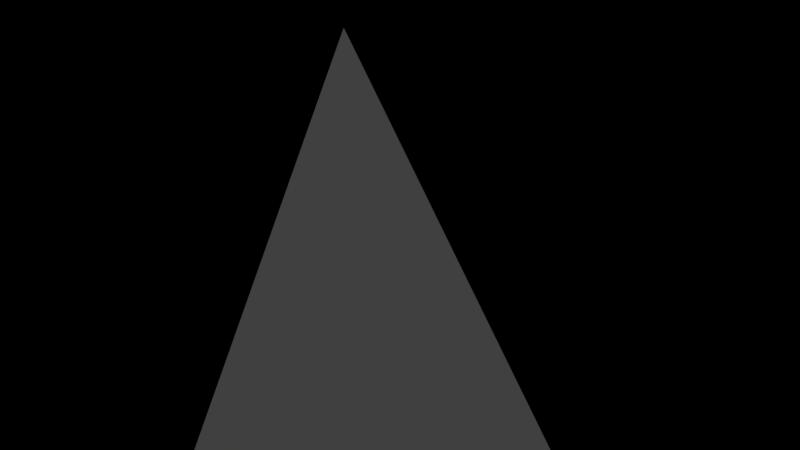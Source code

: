 # Source: landonly.blend  (saved by Blender 2.79.0; exported with 4.5.12 LTS)
import bpy
from mathutils import Matrix  # noqa: F401  (used for matrix-valued properties, if any)

bpy.ops.wm.read_factory_settings(use_empty=True)
scene = bpy.context.scene
scene.name = 'Scene'

# ---- collections
col_collection_1 = bpy.data.collections.new('Collection 1'); scene.collection.children.link(col_collection_1)

# ---- world
world_world = bpy.data.worlds.new('World'); scene.world = world_world
world_world.color = (0.05088, 0.05088, 0.05088)
world_world.use_sun_shadow = False
world_world.sun_shadow_jitter_overblur = 0.0
world_world.cycles.sampling_method = 'MANUAL'

# ---- cameras
cam_camera = bpy.data.cameras.new('Camera')
cam_camera.clip_end = 100.0
cam_camera.lens = 35.0
cam_camera.sensor_width = 32.0
cam_camera.sensor_height = 18.0
cam_camera.ortho_scale = 7.314
cam_camera.dof.focus_distance = 0.0
cam_camera.dof.aperture_fstop = 128.0

# ---- meshes
me_land0mesh = bpy.data.meshes.new('Land0Mesh')
me_land0mesh.from_pydata([(-52.93, -0.634, 17.1), (-42.38, -28.61, -56.73), (49.16, -67.24, -65.77), (33.68, -53.27, 21.67), (-59.24, 48.67, 27.89), (-80.71, 66.54, -71.41), (16.59, 52.45, -61.63), (66.97, 59.11, 18.17)], [], [(0, 1, 2, 3), (1, 5, 6, 2), (1, 0, 4, 5), (2, 6, 7, 3), (0, 3, 7, 4), (4, 7, 6, 5)])
_ca = me_land0mesh.color_attributes.new('Col', 'BYTE_COLOR', 'CORNER')
_ca.data.foreach_set('color', [0.3467, 1.0, 0.4621, 1.0, 0.9734, 0.2918, 1.0, 1.0, 0.2232, 0.314, 1.0, 1.0, 0.8796, 1.0, 0.6584, 1.0, 0.9734, 0.2918, 1.0, 1.0, 1.0, 1.0, 1.0, 1.0, 1.0, 0.4621, 0.3864, 1.0, 0.2232, 0.314, 1.0, 1.0, 0.9734, 0.2918, 1.0, 1.0, 0.3467, 1.0, 0.4621, 1.0, 1.0, 1.0, 1.0, 1.0, 0.2502, 1.0, 0.2664, 1.0, 0.2232, 0.314, 1.0, 1.0, 1.0, 0.4621, 0.3864, 1.0, 1.0, 0.05448, 0.08228, 1.0, 0.8796, 1.0, 0.6584, 1.0, 0.3467, 1.0, 0.4621, 1.0, 0.8796, 1.0, 0.6584, 1.0, 1.0, 0.05448, 0.08228, 1.0, 0.1356, 0.4072, 1.0, 1.0, 0.1356, 0.4072, 1.0, 1.0, 1.0, 0.05448, 0.08228, 1.0, 1.0, 0.4621, 0.3864, 1.0, 0.2502, 1.0, 0.2664, 1.0])
me_land0mesh.use_remesh_preserve_volume = False
me_land0mesh.use_remesh_preserve_attributes = False
me_land0mesh.use_mirror_vertex_groups = False
me_land0mesh.update()

# ---- objects
ob_camera = bpy.data.objects.new('Camera', cam_camera)
ob_land0 = bpy.data.objects.new('Land0', me_land0mesh)

# ---- transforms, parenting, visibility, modifiers, constraints
ob_camera.location = (7.481, -6.508, 5.344)
ob_camera.rotation_euler = (1.109, 0.0, 0.8149)
ob_camera.lock_rotations_4d = False
ob_camera.empty_display_type = 'ARROWS'
ob_camera.color = (0.0, 0.0, 0.0, 0.0)
ob_camera.display_type = 'WIRE'
ob_camera.lineart.crease_threshold = 0.0
ob_land0.location = (0.0, 0.0, 0.0)
ob_land0.show_name = True
ob_land0.lineart.crease_threshold = 0.0

# ---- collection membership
col_collection_1.objects.link(ob_camera)
col_collection_1.objects.link(ob_land0)

# ---- scene / render settings (as saved in the file)
scene.camera = ob_camera
scene.frame_start = 1; scene.frame_end = 250; scene.frame_set(2)
scene.render.engine = 'BLENDER_EEVEE_NEXT'
scene.render.resolution_percentage = 50
scene.render.dither_intensity = 0.0
scene.cycles.use_denoising = False
scene.cycles.samples = 128
scene.cycles.sampling_pattern = 'TABULATED_SOBOL'
scene.cycles.use_adaptive_sampling = False
scene.cycles.use_light_tree = False
scene.cycles.blur_glossy = 0.0
scene.cycles.sample_clamp_indirect = 0.0
scene.view_settings.view_transform = 'Standard'
bpy.context.view_layer.update()

# ---- added for rendering (the .blend has no usable light): sun
light_auto_sun = bpy.data.lights.new('AutoSun', 'SUN')
light_auto_sun.energy = 3.0
light_auto_sun.angle = 0.0523599
ob_auto_sun = bpy.data.objects.new('AutoSun', light_auto_sun)
scene.collection.objects.link(ob_auto_sun)
ob_auto_sun.rotation_euler = (0.872665, 0.174533, 0.523599)
bpy.context.view_layer.update()
